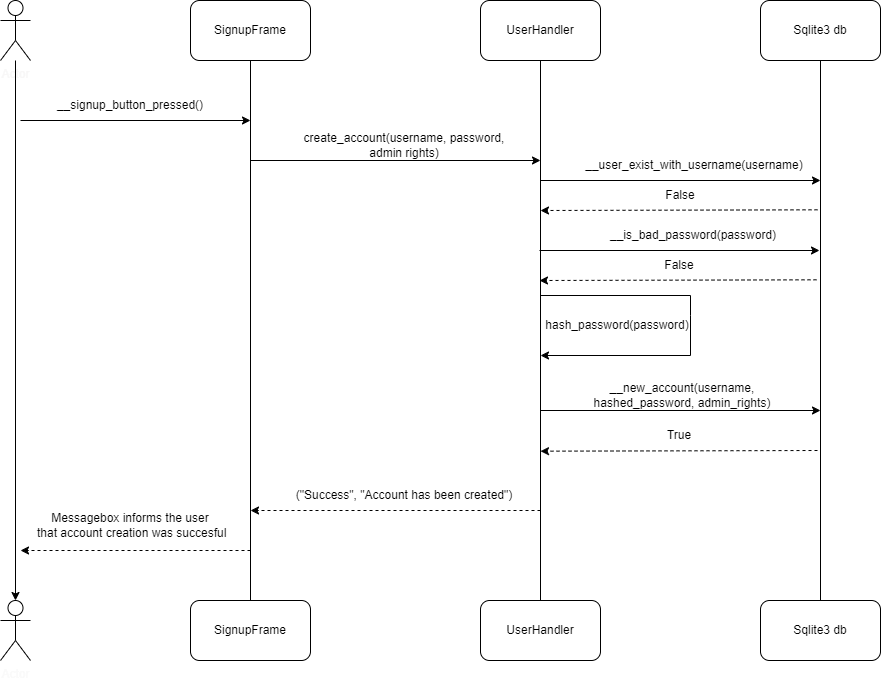

The diagram above was exported from draw.io. Its source (the exported page's mxGraphModel, read from the mxfile embedded in the PNG):
<mxGraphModel dx="1687" dy="878" grid="1" gridSize="10" guides="1" tooltips="1" connect="1" arrows="1" fold="1" page="1" pageScale="1" pageWidth="827" pageHeight="1169" math="0" shadow="0">
  <root>
    <mxCell id="0" />
    <mxCell id="1" parent="0" />
    <mxCell id="j5g7gMTtjNLl-wQQhyht-1" value="Actor" style="shape=umlActor;verticalLabelPosition=bottom;verticalAlign=top;html=1;outlineConnect=0;fontColor=#f8f7f7;" vertex="1" parent="1">
      <mxGeometry x="10" y="80" width="30" height="60" as="geometry" />
    </mxCell>
    <mxCell id="j5g7gMTtjNLl-wQQhyht-2" value="Actor" style="shape=umlActor;verticalLabelPosition=bottom;verticalAlign=top;html=1;outlineConnect=0;fontColor=#fafafa;" vertex="1" parent="1">
      <mxGeometry x="10" y="680" width="30" height="60" as="geometry" />
    </mxCell>
    <mxCell id="j5g7gMTtjNLl-wQQhyht-3" value="SignupFrame" style="rounded=1;whiteSpace=wrap;html=1;" vertex="1" parent="1">
      <mxGeometry x="200" y="80" width="120" height="60" as="geometry" />
    </mxCell>
    <mxCell id="j5g7gMTtjNLl-wQQhyht-4" value="SignupFrame" style="rounded=1;whiteSpace=wrap;html=1;" vertex="1" parent="1">
      <mxGeometry x="200" y="680" width="120" height="60" as="geometry" />
    </mxCell>
    <mxCell id="j5g7gMTtjNLl-wQQhyht-5" value="Sqlite3 db" style="rounded=1;whiteSpace=wrap;html=1;" vertex="1" parent="1">
      <mxGeometry x="770" y="80" width="120" height="60" as="geometry" />
    </mxCell>
    <mxCell id="j5g7gMTtjNLl-wQQhyht-6" value="Sqlite3 db" style="rounded=1;whiteSpace=wrap;html=1;" vertex="1" parent="1">
      <mxGeometry x="770" y="680" width="120" height="60" as="geometry" />
    </mxCell>
    <mxCell id="j5g7gMTtjNLl-wQQhyht-7" value="UserHandler" style="rounded=1;whiteSpace=wrap;html=1;" vertex="1" parent="1">
      <mxGeometry x="490" y="680" width="120" height="60" as="geometry" />
    </mxCell>
    <mxCell id="j5g7gMTtjNLl-wQQhyht-8" value="UserHandler" style="rounded=1;whiteSpace=wrap;html=1;" vertex="1" parent="1">
      <mxGeometry x="490" y="80" width="120" height="60" as="geometry" />
    </mxCell>
    <mxCell id="j5g7gMTtjNLl-wQQhyht-9" style="edgeStyle=orthogonalEdgeStyle;rounded=0;orthogonalLoop=1;jettySize=auto;html=1;entryX=0.5;entryY=0;entryDx=0;entryDy=0;entryPerimeter=0;" edge="1" parent="1" source="j5g7gMTtjNLl-wQQhyht-1" target="j5g7gMTtjNLl-wQQhyht-2">
      <mxGeometry relative="1" as="geometry" />
    </mxCell>
    <mxCell id="j5g7gMTtjNLl-wQQhyht-10" value="" style="endArrow=none;html=1;rounded=0;entryX=0.5;entryY=1;entryDx=0;entryDy=0;exitX=0.5;exitY=0;exitDx=0;exitDy=0;" edge="1" parent="1" source="j5g7gMTtjNLl-wQQhyht-4" target="j5g7gMTtjNLl-wQQhyht-3">
      <mxGeometry width="50" height="50" relative="1" as="geometry">
        <mxPoint x="390" y="410" as="sourcePoint" />
        <mxPoint x="440" y="360" as="targetPoint" />
      </mxGeometry>
    </mxCell>
    <mxCell id="j5g7gMTtjNLl-wQQhyht-11" value="" style="endArrow=classic;html=1;rounded=0;" edge="1" parent="1">
      <mxGeometry width="50" height="50" relative="1" as="geometry">
        <mxPoint x="30" y="200" as="sourcePoint" />
        <mxPoint x="260" y="200" as="targetPoint" />
      </mxGeometry>
    </mxCell>
    <mxCell id="j5g7gMTtjNLl-wQQhyht-12" value="create_account(username, password, admin rights)" style="text;html=1;strokeColor=none;fillColor=none;align=center;verticalAlign=middle;whiteSpace=wrap;rounded=0;" vertex="1" parent="1">
      <mxGeometry x="304" y="210" width="220" height="30" as="geometry" />
    </mxCell>
    <mxCell id="j5g7gMTtjNLl-wQQhyht-13" value="__signup_button_pressed()" style="text;html=1;strokeColor=none;fillColor=none;align=center;verticalAlign=middle;whiteSpace=wrap;rounded=0;" vertex="1" parent="1">
      <mxGeometry x="30" y="170" width="220" height="30" as="geometry" />
    </mxCell>
    <mxCell id="j5g7gMTtjNLl-wQQhyht-14" value="" style="endArrow=none;html=1;rounded=0;entryX=0.5;entryY=1;entryDx=0;entryDy=0;exitX=0.5;exitY=0;exitDx=0;exitDy=0;" edge="1" parent="1" source="j5g7gMTtjNLl-wQQhyht-7" target="j5g7gMTtjNLl-wQQhyht-8">
      <mxGeometry width="50" height="50" relative="1" as="geometry">
        <mxPoint x="390" y="410" as="sourcePoint" />
        <mxPoint x="440" y="360" as="targetPoint" />
      </mxGeometry>
    </mxCell>
    <mxCell id="j5g7gMTtjNLl-wQQhyht-15" value="" style="endArrow=classic;html=1;rounded=0;" edge="1" parent="1">
      <mxGeometry width="50" height="50" relative="1" as="geometry">
        <mxPoint x="260" y="240" as="sourcePoint" />
        <mxPoint x="550" y="240" as="targetPoint" />
      </mxGeometry>
    </mxCell>
    <mxCell id="j5g7gMTtjNLl-wQQhyht-16" value="" style="endArrow=none;html=1;rounded=0;entryX=0.5;entryY=1;entryDx=0;entryDy=0;exitX=0.5;exitY=0;exitDx=0;exitDy=0;" edge="1" parent="1" source="j5g7gMTtjNLl-wQQhyht-6" target="j5g7gMTtjNLl-wQQhyht-5">
      <mxGeometry width="50" height="50" relative="1" as="geometry">
        <mxPoint x="820" y="440" as="sourcePoint" />
        <mxPoint x="810" y="150" as="targetPoint" />
      </mxGeometry>
    </mxCell>
    <mxCell id="j5g7gMTtjNLl-wQQhyht-17" value="__user_exist_with_username(username)" style="text;html=1;strokeColor=none;fillColor=none;align=center;verticalAlign=middle;whiteSpace=wrap;rounded=0;" vertex="1" parent="1">
      <mxGeometry x="594" y="230" width="220" height="30" as="geometry" />
    </mxCell>
    <mxCell id="j5g7gMTtjNLl-wQQhyht-18" value="" style="endArrow=classic;html=1;rounded=0;" edge="1" parent="1">
      <mxGeometry width="50" height="50" relative="1" as="geometry">
        <mxPoint x="550" y="260" as="sourcePoint" />
        <mxPoint x="830" y="260" as="targetPoint" />
      </mxGeometry>
    </mxCell>
    <mxCell id="j5g7gMTtjNLl-wQQhyht-19" value="False" style="text;html=1;strokeColor=none;fillColor=none;align=center;verticalAlign=middle;whiteSpace=wrap;rounded=0;" vertex="1" parent="1">
      <mxGeometry x="660" y="260" width="60" height="30" as="geometry" />
    </mxCell>
    <mxCell id="j5g7gMTtjNLl-wQQhyht-20" value="__new_account(username, hashed_password, admin_rights)" style="text;html=1;strokeColor=none;fillColor=none;align=center;verticalAlign=middle;whiteSpace=wrap;rounded=0;" vertex="1" parent="1">
      <mxGeometry x="567" y="460" width="250" height="30" as="geometry" />
    </mxCell>
    <mxCell id="j5g7gMTtjNLl-wQQhyht-21" value="True" style="text;html=1;strokeColor=none;fillColor=none;align=center;verticalAlign=middle;whiteSpace=wrap;rounded=0;" vertex="1" parent="1">
      <mxGeometry x="659" y="500" width="60" height="30" as="geometry" />
    </mxCell>
    <mxCell id="j5g7gMTtjNLl-wQQhyht-22" value="" style="endArrow=classic;html=1;rounded=0;" edge="1" parent="1">
      <mxGeometry width="50" height="50" relative="1" as="geometry">
        <mxPoint x="550" y="490" as="sourcePoint" />
        <mxPoint x="830" y="490" as="targetPoint" />
      </mxGeometry>
    </mxCell>
    <mxCell id="j5g7gMTtjNLl-wQQhyht-25" value="" style="endArrow=classic;html=1;rounded=0;dashed=1;" edge="1" parent="1">
      <mxGeometry width="50" height="50" relative="1" as="geometry">
        <mxPoint x="550" y="590" as="sourcePoint" />
        <mxPoint x="260" y="590" as="targetPoint" />
      </mxGeometry>
    </mxCell>
    <mxCell id="j5g7gMTtjNLl-wQQhyht-26" value="(&quot;Success&quot;, &quot;Account has been created&quot;)" style="text;html=1;strokeColor=none;fillColor=none;align=center;verticalAlign=middle;whiteSpace=wrap;rounded=0;" vertex="1" parent="1">
      <mxGeometry x="304" y="560" width="220" height="30" as="geometry" />
    </mxCell>
    <mxCell id="j5g7gMTtjNLl-wQQhyht-27" value="" style="endArrow=classic;html=1;rounded=0;dashed=1;" edge="1" parent="1">
      <mxGeometry width="50" height="50" relative="1" as="geometry">
        <mxPoint x="260" y="630" as="sourcePoint" />
        <mxPoint x="30" y="630" as="targetPoint" />
      </mxGeometry>
    </mxCell>
    <mxCell id="j5g7gMTtjNLl-wQQhyht-28" value="Messagebox informs the user&lt;br&gt;&amp;nbsp;that account creation was succesful" style="text;html=1;strokeColor=none;fillColor=none;align=center;verticalAlign=middle;whiteSpace=wrap;rounded=0;" vertex="1" parent="1">
      <mxGeometry x="30" y="590" width="220" height="30" as="geometry" />
    </mxCell>
    <mxCell id="j5g7gMTtjNLl-wQQhyht-29" value="" style="endArrow=classic;html=1;rounded=0;dashed=1;" edge="1" parent="1">
      <mxGeometry width="50" height="50" relative="1" as="geometry">
        <mxPoint x="827" y="289.31" as="sourcePoint" />
        <mxPoint x="550" y="290" as="targetPoint" />
      </mxGeometry>
    </mxCell>
    <mxCell id="j5g7gMTtjNLl-wQQhyht-30" value="" style="endArrow=classic;html=1;rounded=0;dashed=1;" edge="1" parent="1">
      <mxGeometry width="50" height="50" relative="1" as="geometry">
        <mxPoint x="827" y="530" as="sourcePoint" />
        <mxPoint x="550" y="530.69" as="targetPoint" />
      </mxGeometry>
    </mxCell>
    <mxCell id="j5g7gMTtjNLl-wQQhyht-32" value="__is_bad_password(password)" style="text;html=1;strokeColor=none;fillColor=none;align=center;verticalAlign=middle;whiteSpace=wrap;rounded=0;" vertex="1" parent="1">
      <mxGeometry x="593" y="300" width="220" height="30" as="geometry" />
    </mxCell>
    <mxCell id="j5g7gMTtjNLl-wQQhyht-33" value="" style="endArrow=classic;html=1;rounded=0;" edge="1" parent="1">
      <mxGeometry width="50" height="50" relative="1" as="geometry">
        <mxPoint x="549" y="330" as="sourcePoint" />
        <mxPoint x="829" y="330" as="targetPoint" />
      </mxGeometry>
    </mxCell>
    <mxCell id="j5g7gMTtjNLl-wQQhyht-34" value="False" style="text;html=1;strokeColor=none;fillColor=none;align=center;verticalAlign=middle;whiteSpace=wrap;rounded=0;" vertex="1" parent="1">
      <mxGeometry x="659" y="330" width="60" height="30" as="geometry" />
    </mxCell>
    <mxCell id="j5g7gMTtjNLl-wQQhyht-35" value="" style="endArrow=classic;html=1;rounded=0;dashed=1;" edge="1" parent="1">
      <mxGeometry width="50" height="50" relative="1" as="geometry">
        <mxPoint x="826" y="359.31" as="sourcePoint" />
        <mxPoint x="549" y="360" as="targetPoint" />
      </mxGeometry>
    </mxCell>
    <mxCell id="j5g7gMTtjNLl-wQQhyht-36" value="" style="endArrow=classic;html=1;rounded=0;" edge="1" parent="1">
      <mxGeometry width="50" height="50" relative="1" as="geometry">
        <mxPoint x="550" y="375" as="sourcePoint" />
        <mxPoint x="550" y="435" as="targetPoint" />
        <Array as="points">
          <mxPoint x="700" y="375" />
          <mxPoint x="700" y="395" />
          <mxPoint x="700" y="435" />
        </Array>
      </mxGeometry>
    </mxCell>
    <mxCell id="j5g7gMTtjNLl-wQQhyht-37" value="hash_password(password)" style="text;html=1;strokeColor=none;fillColor=none;align=center;verticalAlign=middle;whiteSpace=wrap;rounded=0;" vertex="1" parent="1">
      <mxGeometry x="567" y="390" width="120" height="30" as="geometry" />
    </mxCell>
  </root>
</mxGraphModel>